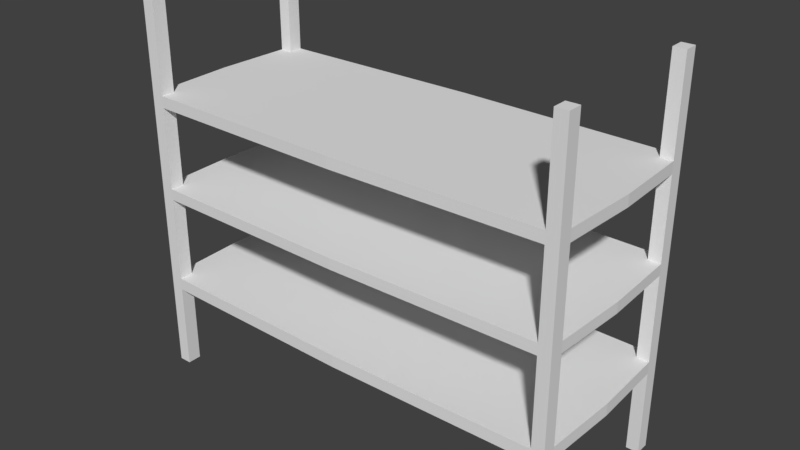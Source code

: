 # Source: shelves.blend  (saved by Blender 2.77.0; exported with 4.5.12 LTS)
import bpy
from mathutils import Matrix  # noqa: F401  (used for matrix-valued properties, if any)

bpy.ops.wm.read_factory_settings(use_empty=True)
scene = bpy.context.scene
scene.name = 'Scene'

# ---- collections
col_collection_1 = bpy.data.collections.new('Collection 1'); scene.collection.children.link(col_collection_1)

# ---- world
world_world = bpy.data.worlds.new('World'); scene.world = world_world
world_world.color = (0.05088, 0.05088, 0.05088)
world_world.use_sun_shadow = False
world_world.sun_shadow_jitter_overblur = 0.0
world_world.cycles.sampling_method = 'MANUAL'

# ---- meshes
me_cube_002 = bpy.data.meshes.new('Cube.002')
me_cube_002.from_pydata([(-3.507, -1.268, -0.1035), (-3.507, -1.268, 5.293), (-3.507, -1.07, -0.1035), (-3.507, -1.07, 5.293), (-3.309, -1.268, -0.1035), (-3.309, -1.268, 5.293), (-3.309, -1.07, -0.1035), (-3.309, -1.07, 5.293), (-3.507, -1.268, 2.516), (-3.507, -1.268, 2.673), (-3.507, -1.07, 2.673), (-3.507, -1.07, 2.516), (-3.309, -1.07, 2.673), (-3.309, -1.07, 2.516), (-3.309, -1.268, 2.673), (-3.309, -1.268, 2.516), (0.0, -1.02, 2.673), (0.0, -1.02, 2.516), (0.0, -1.02, 2.673), (0.0, -1.02, 2.516), (0.0, -1.317, 2.673), (0.0, -1.317, 2.516), (-3.556, 0.0, 2.673), (-3.556, 0.0, 2.516), (0.0, 0.0, 2.673), (0.0, 0.0, 2.516), (-3.507, -1.07, 1.293), (-3.507, -1.07, 1.119), (-3.309, -1.07, 1.293), (-3.309, -1.07, 1.119), (-3.309, -1.268, 1.293), (-3.309, -1.268, 1.119), (-3.507, -1.268, 1.119), (-3.507, -1.268, 1.293), (0.0, -1.02, 1.293), (0.0, -1.02, 1.119), (0.0, -1.02, 1.293), (0.0, -1.02, 1.119), (0.0, -1.317, 1.293), (0.0, -1.317, 1.119), (-3.556, 0.0, 1.293), (-3.556, 0.0, 1.119), (0.0, 0.0, 1.119), (0.0, 0.0, 1.293), (-3.507, -1.268, 3.832), (-3.507, -1.268, 3.995), (-3.507, -1.07, 3.995), (-3.507, -1.07, 3.832), (-3.309, -1.07, 3.995), (-3.309, -1.07, 3.832), (-3.309, -1.268, 3.995), (-3.309, -1.268, 3.832), (0.0, -1.02, 3.995), (0.0, -1.02, 3.832), (0.0, -1.317, 3.995), (0.0, -1.317, 3.832), (-3.556, 0.0, 3.995), (-3.556, 0.0, 3.832), (-3.26, 0.0, 3.995), (-3.26, 0.0, 3.832), (0.0, 0.0, 3.995), (0.0, 0.0, 3.832)], [], [(32, 27, 2, 0), (27, 29, 6, 2), (29, 31, 4, 6), (31, 32, 0, 4), (0, 2, 6, 4), (5, 7, 3, 1), (51, 44, 9, 14), (14, 9, 8, 15), (49, 51, 14, 12), (10, 12, 18, 16), (47, 49, 12, 10), (10, 16, 24, 22), (44, 47, 10, 9), (9, 10, 11, 8), (18, 20, 21, 19), (16, 18, 19, 17), (12, 14, 20, 18), (13, 11, 17, 19), (15, 13, 19, 21), (14, 15, 21, 20), (23, 22, 24, 25), (16, 17, 25, 24), (11, 10, 22, 23), (17, 11, 23, 25), (15, 8, 33, 30), (30, 33, 32, 31), (13, 15, 30, 28), (31, 29, 37, 39), (11, 13, 28, 26), (29, 27, 35, 37), (8, 11, 26, 33), (33, 26, 27, 32), (36, 38, 39, 37), (34, 36, 37, 35), (30, 31, 39, 38), (26, 28, 36, 34), (34, 35, 42, 43), (28, 30, 38, 36), (41, 40, 43, 42), (26, 34, 43, 40), (35, 27, 41, 42), (27, 26, 40, 41), (1, 3, 46, 45), (45, 46, 47, 44), (3, 7, 48, 46), (49, 47, 57, 59), (7, 5, 50, 48), (51, 49, 53, 55), (5, 1, 45, 50), (50, 45, 44, 51), (52, 54, 55, 53), (50, 51, 55, 54), (46, 48, 58, 56), (48, 50, 54, 52), (56, 58, 59, 57), (59, 58, 60, 61), (53, 49, 59, 61), (52, 53, 61, 60), (47, 46, 56, 57), (48, 52, 60, 58)])
_uv = me_cube_002.uv_layers.new(name='UVMap')
_uv.uv.foreach_set('vector', [0.5366, 0.1366, 0.5143, 0.1366, 0.5143, 2.83e-08, 0.5366, 0.0, 0.1028, 0.6027, 0.125, 0.6027, 0.125, 0.7393, 0.1028, 0.7393, 0.1473, 0.7393, 0.125, 0.7393, 0.125, 0.6027, 0.1473, 0.6027, 0.3718, 0.4662, 0.3941, 0.4662, 0.3941, 0.6027, 0.3718, 0.6027, 0.3291, 0.6249, 0.3291, 0.6027, 0.3513, 0.6027, 0.3513, 0.6249, 0.3291, 0.6027, 0.3291, 0.6249, 0.3068, 0.6249, 0.3068, 0.6027, 0.3718, 0.1631, 0.3941, 0.1631, 0.3941, 0.2926, 0.3718, 0.2926, 0.3718, 0.2926, 0.3941, 0.2926, 0.3941, 0.3102, 0.3718, 0.3102, 0.1918, 0.6027, 0.214, 0.6027, 0.214, 0.7322, 0.1918, 0.7322, 0.5643, 0.789, 0.5643, 0.7669, 0.5699, 0.3973, 0.5699, 0.3973, 0.1695, 0.6027, 0.1918, 0.6027, 0.1918, 0.7322, 0.1695, 0.7322, 0.5643, 0.789, 0.5699, 0.3973, 0.6845, 0.3973, 0.6845, 0.7945, 0.5366, 0.4396, 0.5143, 0.4396, 0.5143, 0.3102, 0.5366, 0.3102, 0.5366, 0.3102, 0.5143, 0.3102, 0.5143, 0.2926, 0.5366, 0.2926, 0.2892, 0.6359, 0.2892, 0.6027, 0.3068, 0.6027, 0.3068, 0.6359, 0.0, 0.0, 0.0, 0.0, 0.0, 0.0, 0.0, 0.0, 0.5643, 0.7669, 0.5421, 0.7669, 0.5366, 0.3973, 0.5699, 0.3973, 0.7123, 0.4249, 0.7123, 0.4028, 0.7178, 0.7945, 0.7178, 0.7945, 0.69, 0.4249, 0.7123, 0.4249, 0.7178, 0.7945, 0.6845, 0.7945, 0.3718, 0.2926, 0.3718, 0.3102, 1.449e-08, 0.3102, 1.292e-08, 0.2926, 0.03599, 1.0, 0.0183, 1.0, 0.0183, 0.6027, 0.03599, 0.6027, 0.2519, 0.6027, 0.2696, 0.6027, 0.2696, 0.7167, 0.2519, 0.7167, 0.5143, 0.2926, 0.5143, 0.3102, 0.3941, 0.3102, 0.3941, 0.2926, 0.7178, 0.7945, 0.7123, 0.4028, 0.8325, 0.3973, 0.8325, 0.7945, 0.3718, 0.3102, 0.3941, 0.3102, 0.3941, 0.4467, 0.3718, 0.4467, 0.3718, 0.4467, 0.3941, 0.4467, 0.3941, 0.4662, 0.3718, 0.4662, 0.1473, 0.6027, 0.1695, 0.6027, 0.1695, 0.7393, 0.1473, 0.7393, 0.838, 0.4249, 0.8603, 0.4249, 0.8658, 0.7945, 0.8325, 0.7945, 0.0805, 0.6027, 0.1028, 0.6027, 0.1028, 0.7393, 0.0805, 0.7393, 0.8603, 0.4249, 0.8603, 0.4028, 0.8658, 0.7945, 0.8658, 0.7945, 0.5366, 0.2926, 0.5143, 0.2926, 0.5143, 0.156, 0.5366, 0.156, 0.5366, 0.156, 0.5143, 0.156, 0.5143, 0.1366, 0.5366, 0.1366, 0.2696, 0.6359, 0.2696, 0.6027, 0.2892, 0.6027, 0.2892, 0.6359, 0.0, 0.0, 0.0, 0.0, 0.0, 0.0, 0.0, 0.0, 0.3718, 0.4467, 0.3718, 0.4662, 2.815e-08, 0.4662, 2.647e-08, 0.4467, 0.5643, 0.3918, 0.5643, 0.3696, 0.5699, 1.857e-08, 0.5699, 1.857e-08, 0.2323, 0.6027, 0.2519, 0.6027, 0.2519, 0.7167, 0.2323, 0.7167, 0.5643, 0.3696, 0.5421, 0.3696, 0.5366, 2.397e-08, 0.5699, 1.857e-08, 1.0, 0.3973, 0.9804, 0.3973, 0.9804, 3.169e-09, 1.0, 0.0, 0.5643, 0.3918, 0.5699, 1.857e-08, 0.6845, 0.0, 0.6845, 0.3973, 0.8658, 0.7945, 0.8603, 0.4028, 0.9804, 0.3973, 0.9804, 0.7945, 0.5143, 0.1366, 0.5143, 0.156, 0.3941, 0.156, 0.3941, 0.1366, 0.5366, 0.6027, 0.5143, 0.6027, 0.5143, 0.4578, 0.5366, 0.4578, 0.5366, 0.4578, 0.5143, 0.4578, 0.5143, 0.4396, 0.5366, 0.4396, 0.03599, 0.6027, 0.05824, 0.6027, 0.05824, 0.7477, 0.03599, 0.7477, 0.8603, 0.02763, 0.8603, 0.005499, 0.9804, 0.0, 0.9804, 0.03312, 0.0805, 0.7477, 0.05824, 0.7477, 0.05824, 0.6027, 0.0805, 0.6027, 0.838, 0.02763, 0.8603, 0.02763, 0.8658, 0.3973, 0.8325, 0.3973, 0.3718, 5.326e-08, 0.3941, 0.0, 0.3941, 0.1449, 0.3718, 0.1449, 0.3718, 0.1449, 0.3941, 0.1449, 0.3941, 0.1631, 0.3718, 0.1631, 0.214, 0.6359, 0.214, 0.6027, 0.2323, 0.6027, 0.2323, 0.6359, 0.3718, 0.1449, 0.3718, 0.1631, 1.622e-09, 0.1631, 0.0, 0.1449, 0.7123, 0.3918, 0.7123, 0.3696, 0.8325, 0.3641, 0.8325, 0.3973, 0.7123, 0.3696, 0.69, 0.3696, 0.6845, 2.397e-08, 0.7178, 1.857e-08, 5.357e-08, 1.0, 5.357e-08, 0.9669, 0.0183, 0.9669, 0.0183, 1.0, 0.0183, 0.9669, 5.357e-08, 0.9669, 0.0, 0.6027, 0.0183, 0.6027, 0.8658, 0.3973, 0.8603, 0.02763, 0.9804, 0.03312, 0.9804, 0.3973, 0.214, 0.6359, 0.2323, 0.6359, 0.2323, 0.7498, 0.214, 0.7498, 0.5143, 0.4396, 0.5143, 0.4578, 0.3941, 0.4578, 0.3941, 0.4396, 0.7123, 0.3696, 0.7178, 1.857e-08, 0.8325, 0.0, 0.8325, 0.3641])
me_cube_002.use_remesh_preserve_volume = False
me_cube_002.use_remesh_preserve_attributes = False
me_cube_002.use_mirror_vertex_groups = False
me_cube_002.update()

# ---- objects
ob_cube = bpy.data.objects.new('Cube', me_cube_002)

# ---- transforms, parenting, visibility, modifiers, constraints
ob_cube.location = (0.0, 0.0, 0.0)
ob_cube.scale = (0.7806, 0.8841, 0.8841)
ob_cube.lineart.crease_threshold = 0.0
_m = ob_cube.modifiers.new('Mirror', 'MIRROR')
_m.use_axis = (True, True, False)
_m.use_clip = True

# ---- collection membership
col_collection_1.objects.link(ob_cube)

# ---- scene / render settings (as saved in the file)
scene.frame_start = 1; scene.frame_end = 250; scene.frame_set(1)
scene.render.engine = 'BLENDER_EEVEE_NEXT'
scene.render.resolution_percentage = 50
scene.render.dither_intensity = 0.0
scene.cycles.use_denoising = False
scene.cycles.samples = 128
scene.cycles.sampling_pattern = 'TABULATED_SOBOL'
scene.cycles.light_sampling_threshold = 0.0
scene.cycles.use_adaptive_sampling = False
scene.cycles.use_light_tree = False
scene.cycles.blur_glossy = 0.0
scene.cycles.sample_clamp_indirect = 0.0
scene.view_settings.view_transform = 'Standard'
bpy.context.view_layer.update()

# ---- added for rendering (the .blend has no active camera and no usable light): camera, sun
cam_auto = bpy.data.cameras.new('AutoCamera')
cam_auto.lens = 50.0
cam_auto.sensor_width = 36.0
cam_auto.clip_end = 1000.0
ob_auto_camera = bpy.data.objects.new('AutoCamera', cam_auto)
scene.collection.objects.link(ob_auto_camera)
ob_auto_camera.location = (7.10758, -8.5291, 7.97993)
ob_auto_camera.rotation_euler = (1.09748, -7.21219e-08, 0.694738)
scene.camera = ob_auto_camera
light_auto_sun = bpy.data.lights.new('AutoSun', 'SUN')
light_auto_sun.energy = 3.0
light_auto_sun.angle = 0.0523599
ob_auto_sun = bpy.data.objects.new('AutoSun', light_auto_sun)
scene.collection.objects.link(ob_auto_sun)
ob_auto_sun.rotation_euler = (0.872665, 0.174533, 0.523599)
bpy.context.view_layer.update()
